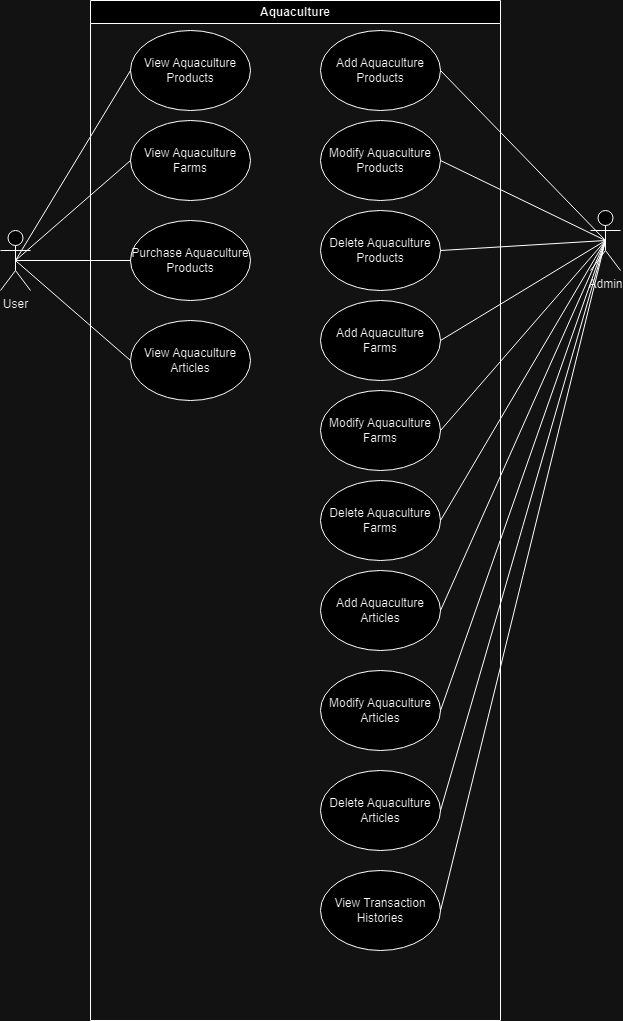

The diagram above was exported from draw.io. Its source (the exported page's mxGraphModel, read from the mxfile embedded in the PNG):
<mxGraphModel dx="1050" dy="522" grid="1" gridSize="10" guides="1" tooltips="1" connect="1" arrows="1" fold="1" page="1" pageScale="1" pageWidth="850" pageHeight="1100" math="0" shadow="0">
  <root>
    <mxCell id="0" />
    <mxCell id="1" parent="0" />
    <mxCell id="-1t2_lQyple8jqqOothF-1" value="Aquaculture" style="swimlane;whiteSpace=wrap;html=1;" parent="1" vertex="1">
      <mxGeometry x="290" y="30" width="410" height="1020" as="geometry" />
    </mxCell>
    <mxCell id="XaAiHShwyc2cj8Ni_Lh_-2" value="View Aquaculture Products" style="ellipse;whiteSpace=wrap;html=1;" parent="-1t2_lQyple8jqqOothF-1" vertex="1">
      <mxGeometry x="40" y="30" width="120" height="80" as="geometry" />
    </mxCell>
    <mxCell id="XaAiHShwyc2cj8Ni_Lh_-3" value="View Aquaculture Farms" style="ellipse;whiteSpace=wrap;html=1;" parent="-1t2_lQyple8jqqOothF-1" vertex="1">
      <mxGeometry x="40" y="120" width="120" height="80" as="geometry" />
    </mxCell>
    <mxCell id="XaAiHShwyc2cj8Ni_Lh_-4" value="Purchase Aquaculture Products" style="ellipse;whiteSpace=wrap;html=1;" parent="-1t2_lQyple8jqqOothF-1" vertex="1">
      <mxGeometry x="40" y="220" width="120" height="80" as="geometry" />
    </mxCell>
    <mxCell id="XaAiHShwyc2cj8Ni_Lh_-5" value="View Aquaculture Articles" style="ellipse;whiteSpace=wrap;html=1;" parent="-1t2_lQyple8jqqOothF-1" vertex="1">
      <mxGeometry x="40" y="320" width="120" height="80" as="geometry" />
    </mxCell>
    <mxCell id="XaAiHShwyc2cj8Ni_Lh_-6" value="Add Aquaculture Products" style="ellipse;whiteSpace=wrap;html=1;" parent="-1t2_lQyple8jqqOothF-1" vertex="1">
      <mxGeometry x="230" y="30" width="120" height="80" as="geometry" />
    </mxCell>
    <mxCell id="XaAiHShwyc2cj8Ni_Lh_-7" value="Modify Aquaculture Products" style="ellipse;whiteSpace=wrap;html=1;" parent="-1t2_lQyple8jqqOothF-1" vertex="1">
      <mxGeometry x="230" y="120" width="120" height="80" as="geometry" />
    </mxCell>
    <mxCell id="XaAiHShwyc2cj8Ni_Lh_-8" value="Delete Aquaculture Products" style="ellipse;whiteSpace=wrap;html=1;" parent="-1t2_lQyple8jqqOothF-1" vertex="1">
      <mxGeometry x="230" y="210" width="120" height="80" as="geometry" />
    </mxCell>
    <mxCell id="XaAiHShwyc2cj8Ni_Lh_-9" value="Add Aquaculture Farms" style="ellipse;whiteSpace=wrap;html=1;" parent="-1t2_lQyple8jqqOothF-1" vertex="1">
      <mxGeometry x="230" y="300" width="120" height="80" as="geometry" />
    </mxCell>
    <mxCell id="XaAiHShwyc2cj8Ni_Lh_-10" value="Modify Aquaculture Farms" style="ellipse;whiteSpace=wrap;html=1;" parent="-1t2_lQyple8jqqOothF-1" vertex="1">
      <mxGeometry x="230" y="390" width="120" height="80" as="geometry" />
    </mxCell>
    <mxCell id="XaAiHShwyc2cj8Ni_Lh_-11" value="Delete Aquaculture Farms" style="ellipse;whiteSpace=wrap;html=1;" parent="-1t2_lQyple8jqqOothF-1" vertex="1">
      <mxGeometry x="230" y="480" width="120" height="80" as="geometry" />
    </mxCell>
    <mxCell id="XaAiHShwyc2cj8Ni_Lh_-12" value="Add Aquaculture Articles" style="ellipse;whiteSpace=wrap;html=1;" parent="-1t2_lQyple8jqqOothF-1" vertex="1">
      <mxGeometry x="230" y="570" width="120" height="80" as="geometry" />
    </mxCell>
    <mxCell id="XaAiHShwyc2cj8Ni_Lh_-13" value="Modify Aquaculture Articles" style="ellipse;whiteSpace=wrap;html=1;" parent="-1t2_lQyple8jqqOothF-1" vertex="1">
      <mxGeometry x="230" y="670" width="120" height="80" as="geometry" />
    </mxCell>
    <mxCell id="XaAiHShwyc2cj8Ni_Lh_-14" value="Delete Aquaculture Articles" style="ellipse;whiteSpace=wrap;html=1;" parent="-1t2_lQyple8jqqOothF-1" vertex="1">
      <mxGeometry x="230" y="770" width="120" height="80" as="geometry" />
    </mxCell>
    <mxCell id="XaAiHShwyc2cj8Ni_Lh_-15" value="View Transaction Histories" style="ellipse;whiteSpace=wrap;html=1;" parent="-1t2_lQyple8jqqOothF-1" vertex="1">
      <mxGeometry x="230" y="870" width="120" height="80" as="geometry" />
    </mxCell>
    <mxCell id="-1t2_lQyple8jqqOothF-2" value="User" style="shape=umlActor;verticalLabelPosition=bottom;verticalAlign=top;html=1;outlineConnect=0;" parent="1" vertex="1">
      <mxGeometry x="200" y="260" width="30" height="60" as="geometry" />
    </mxCell>
    <mxCell id="-1t2_lQyple8jqqOothF-4" value="Admin" style="shape=umlActor;verticalLabelPosition=bottom;verticalAlign=top;html=1;outlineConnect=0;" parent="1" vertex="1">
      <mxGeometry x="790" y="240" width="30" height="60" as="geometry" />
    </mxCell>
    <mxCell id="-1t2_lQyple8jqqOothF-21" value="" style="endArrow=none;html=1;rounded=0;entryX=0.5;entryY=0.5;entryDx=0;entryDy=0;entryPerimeter=0;exitX=1;exitY=0.5;exitDx=0;exitDy=0;" parent="1" source="XaAiHShwyc2cj8Ni_Lh_-7" target="-1t2_lQyple8jqqOothF-4" edge="1">
      <mxGeometry width="50" height="50" relative="1" as="geometry">
        <mxPoint x="660" y="180" as="sourcePoint" />
        <mxPoint x="500" y="350" as="targetPoint" />
        <Array as="points" />
      </mxGeometry>
    </mxCell>
    <mxCell id="-1t2_lQyple8jqqOothF-22" value="" style="endArrow=none;html=1;rounded=0;entryX=0.5;entryY=0.5;entryDx=0;entryDy=0;entryPerimeter=0;exitX=1;exitY=0.5;exitDx=0;exitDy=0;" parent="1" source="XaAiHShwyc2cj8Ni_Lh_-8" target="-1t2_lQyple8jqqOothF-4" edge="1">
      <mxGeometry width="50" height="50" relative="1" as="geometry">
        <mxPoint x="660" y="260" as="sourcePoint" />
        <mxPoint x="500" y="350" as="targetPoint" />
      </mxGeometry>
    </mxCell>
    <mxCell id="-1t2_lQyple8jqqOothF-23" value="" style="endArrow=none;html=1;rounded=0;entryX=0.5;entryY=0.5;entryDx=0;entryDy=0;entryPerimeter=0;exitX=1;exitY=0.5;exitDx=0;exitDy=0;" parent="1" source="XaAiHShwyc2cj8Ni_Lh_-9" target="-1t2_lQyple8jqqOothF-4" edge="1">
      <mxGeometry width="50" height="50" relative="1" as="geometry">
        <mxPoint x="640" y="330" as="sourcePoint" />
        <mxPoint x="500" y="350" as="targetPoint" />
      </mxGeometry>
    </mxCell>
    <mxCell id="-1t2_lQyple8jqqOothF-24" value="" style="endArrow=none;html=1;rounded=0;entryX=0.5;entryY=0.5;entryDx=0;entryDy=0;entryPerimeter=0;exitX=1;exitY=0.5;exitDx=0;exitDy=0;" parent="1" source="XaAiHShwyc2cj8Ni_Lh_-10" target="-1t2_lQyple8jqqOothF-4" edge="1">
      <mxGeometry width="50" height="50" relative="1" as="geometry">
        <mxPoint x="640" y="400" as="sourcePoint" />
        <mxPoint x="500" y="350" as="targetPoint" />
      </mxGeometry>
    </mxCell>
    <mxCell id="-1t2_lQyple8jqqOothF-25" value="" style="endArrow=none;html=1;rounded=0;entryX=0.5;entryY=0.5;entryDx=0;entryDy=0;entryPerimeter=0;exitX=1;exitY=0.5;exitDx=0;exitDy=0;" parent="1" source="XaAiHShwyc2cj8Ni_Lh_-11" target="-1t2_lQyple8jqqOothF-4" edge="1">
      <mxGeometry width="50" height="50" relative="1" as="geometry">
        <mxPoint x="650" y="510" as="sourcePoint" />
        <mxPoint x="500" y="350" as="targetPoint" />
      </mxGeometry>
    </mxCell>
    <mxCell id="-1t2_lQyple8jqqOothF-26" value="" style="endArrow=none;html=1;rounded=0;entryX=0.5;entryY=0.5;entryDx=0;entryDy=0;entryPerimeter=0;exitX=1;exitY=0.5;exitDx=0;exitDy=0;" parent="1" source="XaAiHShwyc2cj8Ni_Lh_-12" target="-1t2_lQyple8jqqOothF-4" edge="1">
      <mxGeometry width="50" height="50" relative="1" as="geometry">
        <mxPoint x="650" y="550" as="sourcePoint" />
        <mxPoint x="500" y="520" as="targetPoint" />
      </mxGeometry>
    </mxCell>
    <mxCell id="-1t2_lQyple8jqqOothF-27" value="" style="endArrow=none;html=1;rounded=0;entryX=0.5;entryY=0.5;entryDx=0;entryDy=0;entryPerimeter=0;exitX=1;exitY=0.5;exitDx=0;exitDy=0;" parent="1" source="XaAiHShwyc2cj8Ni_Lh_-13" target="-1t2_lQyple8jqqOothF-4" edge="1">
      <mxGeometry width="50" height="50" relative="1" as="geometry">
        <mxPoint x="640" y="610" as="sourcePoint" />
        <mxPoint x="500" y="520" as="targetPoint" />
      </mxGeometry>
    </mxCell>
    <mxCell id="-1t2_lQyple8jqqOothF-28" value="" style="endArrow=none;html=1;rounded=0;exitX=0.5;exitY=0.5;exitDx=0;exitDy=0;exitPerimeter=0;entryX=0;entryY=0.5;entryDx=0;entryDy=0;" parent="1" source="-1t2_lQyple8jqqOothF-2" target="XaAiHShwyc2cj8Ni_Lh_-2" edge="1">
      <mxGeometry width="50" height="50" relative="1" as="geometry">
        <mxPoint x="450" y="320" as="sourcePoint" />
        <mxPoint x="340" y="110" as="targetPoint" />
      </mxGeometry>
    </mxCell>
    <mxCell id="-1t2_lQyple8jqqOothF-29" value="" style="endArrow=none;html=1;rounded=0;exitX=0.5;exitY=0.5;exitDx=0;exitDy=0;exitPerimeter=0;entryX=0;entryY=0.5;entryDx=0;entryDy=0;" parent="1" source="-1t2_lQyple8jqqOothF-2" target="XaAiHShwyc2cj8Ni_Lh_-3" edge="1">
      <mxGeometry width="50" height="50" relative="1" as="geometry">
        <mxPoint x="450" y="320" as="sourcePoint" />
        <mxPoint x="340" y="190" as="targetPoint" />
      </mxGeometry>
    </mxCell>
    <mxCell id="-1t2_lQyple8jqqOothF-30" value="" style="endArrow=none;html=1;rounded=0;entryX=0;entryY=0.5;entryDx=0;entryDy=0;exitX=0.5;exitY=0.5;exitDx=0;exitDy=0;exitPerimeter=0;" parent="1" source="-1t2_lQyple8jqqOothF-2" target="XaAiHShwyc2cj8Ni_Lh_-4" edge="1">
      <mxGeometry width="50" height="50" relative="1" as="geometry">
        <mxPoint x="240" y="220" as="sourcePoint" />
        <mxPoint x="350" y="260" as="targetPoint" />
      </mxGeometry>
    </mxCell>
    <mxCell id="-1t2_lQyple8jqqOothF-31" value="" style="endArrow=none;html=1;rounded=0;exitX=0;exitY=0.5;exitDx=0;exitDy=0;entryX=0.5;entryY=0.5;entryDx=0;entryDy=0;entryPerimeter=0;" parent="1" source="XaAiHShwyc2cj8Ni_Lh_-5" target="-1t2_lQyple8jqqOothF-2" edge="1">
      <mxGeometry width="50" height="50" relative="1" as="geometry">
        <mxPoint x="350" y="340" as="sourcePoint" />
        <mxPoint x="500" y="270" as="targetPoint" />
      </mxGeometry>
    </mxCell>
    <mxCell id="-1t2_lQyple8jqqOothF-32" value="" style="endArrow=none;html=1;rounded=0;exitX=1;exitY=0.5;exitDx=0;exitDy=0;entryX=0.5;entryY=0.5;entryDx=0;entryDy=0;entryPerimeter=0;" parent="1" source="XaAiHShwyc2cj8Ni_Lh_-14" target="-1t2_lQyple8jqqOothF-4" edge="1">
      <mxGeometry width="50" height="50" relative="1" as="geometry">
        <mxPoint x="640" y="680" as="sourcePoint" />
        <mxPoint x="795" y="390" as="targetPoint" />
      </mxGeometry>
    </mxCell>
    <mxCell id="-1t2_lQyple8jqqOothF-33" value="" style="endArrow=none;html=1;rounded=0;entryX=0.5;entryY=0.5;entryDx=0;entryDy=0;entryPerimeter=0;exitX=1;exitY=0.5;exitDx=0;exitDy=0;" parent="1" source="XaAiHShwyc2cj8Ni_Lh_-15" target="-1t2_lQyple8jqqOothF-4" edge="1">
      <mxGeometry width="50" height="50" relative="1" as="geometry">
        <mxPoint x="640" y="760" as="sourcePoint" />
        <mxPoint x="500" y="600" as="targetPoint" />
      </mxGeometry>
    </mxCell>
    <mxCell id="60lH9zLmfhelWgrufkJM-1" value="" style="endArrow=none;html=1;rounded=0;entryX=0.5;entryY=0.5;entryDx=0;entryDy=0;entryPerimeter=0;exitX=1;exitY=0.5;exitDx=0;exitDy=0;" parent="1" source="XaAiHShwyc2cj8Ni_Lh_-6" target="-1t2_lQyple8jqqOothF-4" edge="1">
      <mxGeometry width="50" height="50" relative="1" as="geometry">
        <mxPoint x="660" y="110" as="sourcePoint" />
        <mxPoint x="450" y="250" as="targetPoint" />
      </mxGeometry>
    </mxCell>
  </root>
</mxGraphModel>